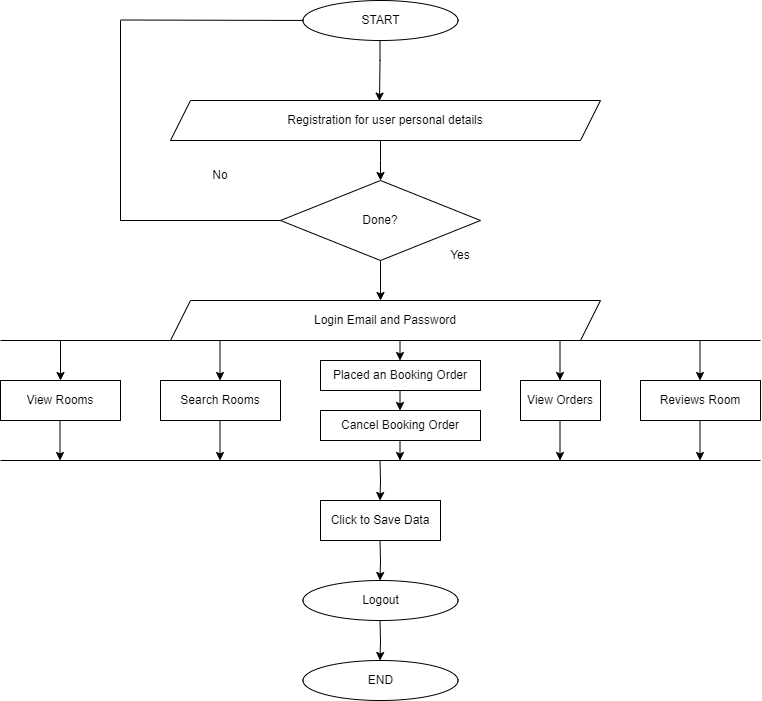

The diagram above was exported from draw.io. Its source (the exported page's mxGraphModel, read from the mxfile embedded in the PNG):
<mxGraphModel dx="1050" dy="613" grid="1" gridSize="10" guides="1" tooltips="1" connect="1" arrows="1" fold="1" page="1" pageScale="1" pageWidth="850" pageHeight="1100" math="0" shadow="0">
  <root>
    <mxCell id="0" />
    <mxCell id="1" parent="0" />
    <mxCell id="4lELVYGh72pYhUZOXdut-2" value="" style="edgeStyle=orthogonalEdgeStyle;rounded=0;orthogonalLoop=1;jettySize=auto;html=1;" parent="1" source="4lELVYGh72pYhUZOXdut-3" target="4lELVYGh72pYhUZOXdut-5" edge="1">
      <mxGeometry relative="1" as="geometry">
        <Array as="points">
          <mxPoint x="420" y="260" />
          <mxPoint x="420" y="260" />
        </Array>
      </mxGeometry>
    </mxCell>
    <mxCell id="4lELVYGh72pYhUZOXdut-3" value="Registration for user personal details" style="shape=parallelogram;perimeter=parallelogramPerimeter;whiteSpace=wrap;html=1;fixedSize=1;" parent="1" vertex="1">
      <mxGeometry x="210" y="200" width="430" height="40" as="geometry" />
    </mxCell>
    <mxCell id="4lELVYGh72pYhUZOXdut-4" value="" style="edgeStyle=orthogonalEdgeStyle;rounded=0;orthogonalLoop=1;jettySize=auto;html=1;" parent="1" source="4lELVYGh72pYhUZOXdut-5" target="4lELVYGh72pYhUZOXdut-6" edge="1">
      <mxGeometry relative="1" as="geometry">
        <Array as="points">
          <mxPoint x="420" y="390" />
          <mxPoint x="420" y="390" />
        </Array>
      </mxGeometry>
    </mxCell>
    <mxCell id="4lELVYGh72pYhUZOXdut-5" value="Done?" style="rhombus;whiteSpace=wrap;html=1;" parent="1" vertex="1">
      <mxGeometry x="320" y="280" width="200" height="80" as="geometry" />
    </mxCell>
    <mxCell id="4lELVYGh72pYhUZOXdut-6" value="Login Email and Password" style="shape=parallelogram;perimeter=parallelogramPerimeter;whiteSpace=wrap;html=1;fixedSize=1;" parent="1" vertex="1">
      <mxGeometry x="210" y="400" width="430" height="40" as="geometry" />
    </mxCell>
    <mxCell id="4lELVYGh72pYhUZOXdut-8" value="" style="endArrow=none;html=1;rounded=0;entryX=0;entryY=0.5;entryDx=0;entryDy=0;" parent="1" edge="1">
      <mxGeometry width="50" height="50" relative="1" as="geometry">
        <mxPoint x="160" y="119.5" as="sourcePoint" />
        <mxPoint x="365" y="120" as="targetPoint" />
      </mxGeometry>
    </mxCell>
    <mxCell id="4lELVYGh72pYhUZOXdut-9" value="" style="endArrow=none;html=1;rounded=0;exitX=0;exitY=0.5;exitDx=0;exitDy=0;" parent="1" source="4lELVYGh72pYhUZOXdut-5" edge="1">
      <mxGeometry width="50" height="50" relative="1" as="geometry">
        <mxPoint x="400" y="280" as="sourcePoint" />
        <mxPoint x="160" y="320" as="targetPoint" />
      </mxGeometry>
    </mxCell>
    <mxCell id="4lELVYGh72pYhUZOXdut-10" value="" style="endArrow=none;html=1;rounded=0;" parent="1" edge="1">
      <mxGeometry width="50" height="50" relative="1" as="geometry">
        <mxPoint x="160" y="320" as="sourcePoint" />
        <mxPoint x="160" y="120" as="targetPoint" />
      </mxGeometry>
    </mxCell>
    <mxCell id="4lELVYGh72pYhUZOXdut-11" value="No" style="text;html=1;strokeColor=none;fillColor=none;align=center;verticalAlign=middle;whiteSpace=wrap;rounded=0;" parent="1" vertex="1">
      <mxGeometry x="240" y="260" width="40" height="30" as="geometry" />
    </mxCell>
    <mxCell id="4lELVYGh72pYhUZOXdut-12" value="Yes" style="text;html=1;strokeColor=none;fillColor=none;align=center;verticalAlign=middle;whiteSpace=wrap;rounded=0;" parent="1" vertex="1">
      <mxGeometry x="480" y="340" width="40" height="30" as="geometry" />
    </mxCell>
    <mxCell id="4lELVYGh72pYhUZOXdut-13" style="edgeStyle=orthogonalEdgeStyle;rounded=0;orthogonalLoop=1;jettySize=auto;html=1;exitX=0.5;exitY=1;exitDx=0;exitDy=0;" parent="1" source="4lELVYGh72pYhUZOXdut-12" target="4lELVYGh72pYhUZOXdut-12" edge="1">
      <mxGeometry relative="1" as="geometry" />
    </mxCell>
    <mxCell id="4lELVYGh72pYhUZOXdut-14" value="" style="endArrow=none;html=1;rounded=0;" parent="1" edge="1">
      <mxGeometry width="50" height="50" relative="1" as="geometry">
        <mxPoint x="40" y="440" as="sourcePoint" />
        <mxPoint x="800" y="440" as="targetPoint" />
      </mxGeometry>
    </mxCell>
    <mxCell id="4lELVYGh72pYhUZOXdut-15" value="" style="endArrow=none;html=1;rounded=0;" parent="1" edge="1">
      <mxGeometry width="50" height="50" relative="1" as="geometry">
        <mxPoint x="40" y="560" as="sourcePoint" />
        <mxPoint x="800" y="560" as="targetPoint" />
      </mxGeometry>
    </mxCell>
    <mxCell id="4lELVYGh72pYhUZOXdut-16" value="View Rooms" style="rounded=0;whiteSpace=wrap;html=1;" parent="1" vertex="1">
      <mxGeometry x="40" y="480" width="120" height="40" as="geometry" />
    </mxCell>
    <mxCell id="4lELVYGh72pYhUZOXdut-17" value="" style="endArrow=classic;html=1;rounded=0;entryX=0.5;entryY=0;entryDx=0;entryDy=0;" parent="1" target="4lELVYGh72pYhUZOXdut-16" edge="1">
      <mxGeometry width="50" height="50" relative="1" as="geometry">
        <mxPoint x="100" y="440" as="sourcePoint" />
        <mxPoint x="450" y="410" as="targetPoint" />
      </mxGeometry>
    </mxCell>
    <mxCell id="4lELVYGh72pYhUZOXdut-18" value="" style="endArrow=classic;html=1;rounded=0;entryX=0.5;entryY=0;entryDx=0;entryDy=0;" parent="1" edge="1">
      <mxGeometry width="50" height="50" relative="1" as="geometry">
        <mxPoint x="99.5" y="520" as="sourcePoint" />
        <mxPoint x="99.5" y="560" as="targetPoint" />
      </mxGeometry>
    </mxCell>
    <mxCell id="4lELVYGh72pYhUZOXdut-19" value="Search Rooms" style="rounded=0;whiteSpace=wrap;html=1;" parent="1" vertex="1">
      <mxGeometry x="200" y="480" width="120" height="40" as="geometry" />
    </mxCell>
    <mxCell id="4lELVYGh72pYhUZOXdut-20" value="" style="endArrow=classic;html=1;rounded=0;entryX=0.5;entryY=0;entryDx=0;entryDy=0;" parent="1" edge="1">
      <mxGeometry width="50" height="50" relative="1" as="geometry">
        <mxPoint x="259.5" y="520" as="sourcePoint" />
        <mxPoint x="259.5" y="560" as="targetPoint" />
      </mxGeometry>
    </mxCell>
    <mxCell id="4lELVYGh72pYhUZOXdut-21" value="" style="endArrow=classic;html=1;rounded=0;entryX=0.5;entryY=0;entryDx=0;entryDy=0;" parent="1" edge="1">
      <mxGeometry width="50" height="50" relative="1" as="geometry">
        <mxPoint x="259.5" y="440" as="sourcePoint" />
        <mxPoint x="259.5" y="480" as="targetPoint" />
      </mxGeometry>
    </mxCell>
    <mxCell id="1dlU5HD4TUh6w26slc8p-1" value="Placed an Booking Order" style="rounded=0;whiteSpace=wrap;html=1;" parent="1" vertex="1">
      <mxGeometry x="360" y="460" width="160" height="30" as="geometry" />
    </mxCell>
    <mxCell id="1dlU5HD4TUh6w26slc8p-2" value="Cancel Booking Order" style="rounded=0;whiteSpace=wrap;html=1;" parent="1" vertex="1">
      <mxGeometry x="360" y="510" width="160" height="30" as="geometry" />
    </mxCell>
    <mxCell id="1dlU5HD4TUh6w26slc8p-3" value="" style="endArrow=classic;html=1;rounded=0;" parent="1" edge="1">
      <mxGeometry width="50" height="50" relative="1" as="geometry">
        <mxPoint x="439.5" y="440" as="sourcePoint" />
        <mxPoint x="439.5" y="460" as="targetPoint" />
      </mxGeometry>
    </mxCell>
    <mxCell id="1dlU5HD4TUh6w26slc8p-4" value="" style="endArrow=classic;html=1;rounded=0;" parent="1" edge="1">
      <mxGeometry width="50" height="50" relative="1" as="geometry">
        <mxPoint x="439.5" y="490" as="sourcePoint" />
        <mxPoint x="439.5" y="510" as="targetPoint" />
      </mxGeometry>
    </mxCell>
    <mxCell id="1dlU5HD4TUh6w26slc8p-7" value="View Orders" style="rounded=0;whiteSpace=wrap;html=1;" parent="1" vertex="1">
      <mxGeometry x="560" y="480" width="80" height="40" as="geometry" />
    </mxCell>
    <mxCell id="1dlU5HD4TUh6w26slc8p-8" value="Reviews Room" style="rounded=0;whiteSpace=wrap;html=1;" parent="1" vertex="1">
      <mxGeometry x="680" y="480" width="120" height="40" as="geometry" />
    </mxCell>
    <mxCell id="1dlU5HD4TUh6w26slc8p-13" value="" style="endArrow=classic;html=1;rounded=0;" parent="1" edge="1">
      <mxGeometry width="50" height="50" relative="1" as="geometry">
        <mxPoint x="439.5" y="540" as="sourcePoint" />
        <mxPoint x="439.5" y="560" as="targetPoint" />
      </mxGeometry>
    </mxCell>
    <mxCell id="1dlU5HD4TUh6w26slc8p-14" value="" style="endArrow=classic;html=1;rounded=0;entryX=0.5;entryY=0;entryDx=0;entryDy=0;" parent="1" edge="1">
      <mxGeometry width="50" height="50" relative="1" as="geometry">
        <mxPoint x="599.5" y="440" as="sourcePoint" />
        <mxPoint x="599.5" y="480" as="targetPoint" />
      </mxGeometry>
    </mxCell>
    <mxCell id="1dlU5HD4TUh6w26slc8p-15" value="" style="endArrow=classic;html=1;rounded=0;entryX=0.5;entryY=0;entryDx=0;entryDy=0;" parent="1" edge="1">
      <mxGeometry width="50" height="50" relative="1" as="geometry">
        <mxPoint x="739.5" y="440" as="sourcePoint" />
        <mxPoint x="739.5" y="480" as="targetPoint" />
      </mxGeometry>
    </mxCell>
    <mxCell id="1dlU5HD4TUh6w26slc8p-16" value="" style="endArrow=classic;html=1;rounded=0;entryX=0.5;entryY=0;entryDx=0;entryDy=0;" parent="1" edge="1">
      <mxGeometry width="50" height="50" relative="1" as="geometry">
        <mxPoint x="599.5" y="520" as="sourcePoint" />
        <mxPoint x="599.5" y="560" as="targetPoint" />
      </mxGeometry>
    </mxCell>
    <mxCell id="1dlU5HD4TUh6w26slc8p-17" value="" style="endArrow=classic;html=1;rounded=0;entryX=0.5;entryY=0;entryDx=0;entryDy=0;" parent="1" edge="1">
      <mxGeometry width="50" height="50" relative="1" as="geometry">
        <mxPoint x="739.5" y="520" as="sourcePoint" />
        <mxPoint x="739.5" y="560" as="targetPoint" />
      </mxGeometry>
    </mxCell>
    <mxCell id="1dlU5HD4TUh6w26slc8p-18" value="Click to Save Data" style="rounded=0;whiteSpace=wrap;html=1;" parent="1" vertex="1">
      <mxGeometry x="360" y="600" width="120" height="40" as="geometry" />
    </mxCell>
    <mxCell id="1dlU5HD4TUh6w26slc8p-19" value="" style="edgeStyle=orthogonalEdgeStyle;rounded=0;orthogonalLoop=1;jettySize=auto;html=1;" parent="1" edge="1">
      <mxGeometry relative="1" as="geometry">
        <mxPoint x="419.52" y="560" as="sourcePoint" />
        <mxPoint x="419.52" y="600" as="targetPoint" />
      </mxGeometry>
    </mxCell>
    <mxCell id="1dlU5HD4TUh6w26slc8p-20" value="Logout" style="ellipse;whiteSpace=wrap;html=1;fontStyle=0" parent="1" vertex="1">
      <mxGeometry x="342.5" y="680" width="155" height="40" as="geometry" />
    </mxCell>
    <mxCell id="1dlU5HD4TUh6w26slc8p-22" value="END" style="ellipse;whiteSpace=wrap;html=1;fontStyle=0" parent="1" vertex="1">
      <mxGeometry x="342.5" y="760" width="155" height="40" as="geometry" />
    </mxCell>
    <mxCell id="1dlU5HD4TUh6w26slc8p-25" value="" style="edgeStyle=orthogonalEdgeStyle;rounded=0;orthogonalLoop=1;jettySize=auto;html=1;" parent="1" edge="1">
      <mxGeometry relative="1" as="geometry">
        <mxPoint x="419.52" y="640" as="sourcePoint" />
        <mxPoint x="419.52" y="680" as="targetPoint" />
      </mxGeometry>
    </mxCell>
    <mxCell id="1dlU5HD4TUh6w26slc8p-26" value="" style="edgeStyle=orthogonalEdgeStyle;rounded=0;orthogonalLoop=1;jettySize=auto;html=1;" parent="1" edge="1">
      <mxGeometry relative="1" as="geometry">
        <mxPoint x="419.52" y="720" as="sourcePoint" />
        <mxPoint x="419.52" y="760" as="targetPoint" />
      </mxGeometry>
    </mxCell>
    <mxCell id="1dlU5HD4TUh6w26slc8p-28" value="START" style="ellipse;whiteSpace=wrap;html=1;fontStyle=0" parent="1" vertex="1">
      <mxGeometry x="342.5" y="100" width="155" height="40" as="geometry" />
    </mxCell>
    <mxCell id="1dlU5HD4TUh6w26slc8p-30" value="" style="edgeStyle=orthogonalEdgeStyle;rounded=0;orthogonalLoop=1;jettySize=auto;html=1;entryX=0.486;entryY=0.015;entryDx=0;entryDy=0;entryPerimeter=0;" parent="1" target="4lELVYGh72pYhUZOXdut-3" edge="1">
      <mxGeometry relative="1" as="geometry">
        <mxPoint x="419.5" y="140" as="sourcePoint" />
        <mxPoint x="419.5" y="180" as="targetPoint" />
        <Array as="points">
          <mxPoint x="420" y="160" />
        </Array>
      </mxGeometry>
    </mxCell>
  </root>
</mxGraphModel>